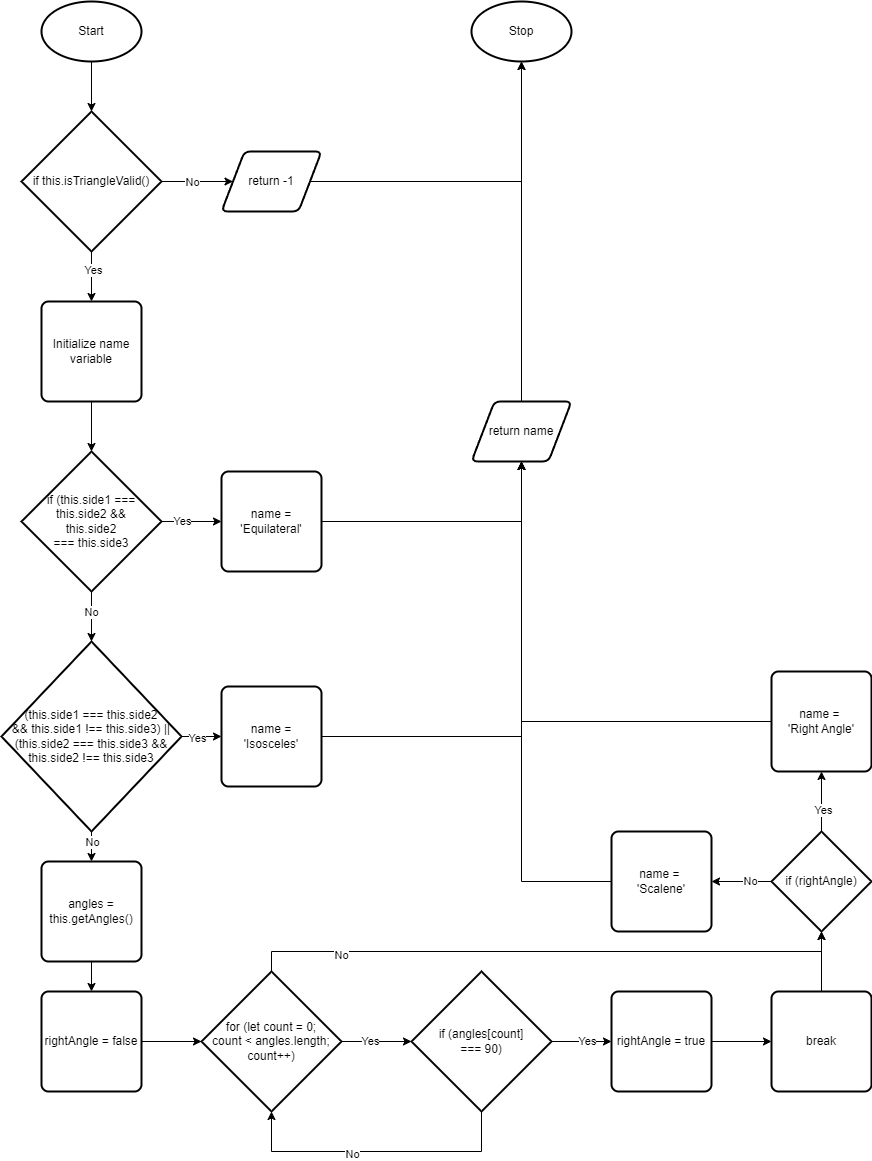

The diagram above was exported from draw.io. Its source (the exported page's mxGraphModel, read from the mxfile embedded in the PNG):
<mxGraphModel dx="1380" dy="1293" grid="1" gridSize="10" guides="1" tooltips="1" connect="1" arrows="1" fold="1" page="1" pageScale="1" pageWidth="827" pageHeight="1169" math="0" shadow="0">
  <root>
    <mxCell id="0" />
    <mxCell id="1" parent="0" />
    <mxCell id="4" style="edgeStyle=none;html=1;exitX=0.5;exitY=1;exitDx=0;exitDy=0;exitPerimeter=0;entryX=0.5;entryY=0;entryDx=0;entryDy=0;entryPerimeter=0;" edge="1" parent="1" source="2" target="3">
      <mxGeometry relative="1" as="geometry" />
    </mxCell>
    <mxCell id="2" value="Start" style="strokeWidth=2;html=1;shape=mxgraph.flowchart.start_1;whiteSpace=wrap;" vertex="1" parent="1">
      <mxGeometry x="40" y="40" width="100" height="60" as="geometry" />
    </mxCell>
    <mxCell id="6" style="edgeStyle=none;html=1;exitX=0.5;exitY=1;exitDx=0;exitDy=0;exitPerimeter=0;entryX=0.5;entryY=0;entryDx=0;entryDy=0;" edge="1" parent="1" source="3" target="5">
      <mxGeometry relative="1" as="geometry" />
    </mxCell>
    <mxCell id="68" value="Yes" style="edgeLabel;html=1;align=center;verticalAlign=middle;resizable=0;points=[];" vertex="1" connectable="0" parent="6">
      <mxGeometry x="-0.3415" y="1" relative="1" as="geometry">
        <mxPoint as="offset" />
      </mxGeometry>
    </mxCell>
    <mxCell id="67" style="edgeStyle=orthogonalEdgeStyle;rounded=0;html=1;exitX=1;exitY=0.5;exitDx=0;exitDy=0;exitPerimeter=0;" edge="1" parent="1" source="3" target="66">
      <mxGeometry relative="1" as="geometry" />
    </mxCell>
    <mxCell id="69" value="No" style="edgeLabel;html=1;align=center;verticalAlign=middle;resizable=0;points=[];" vertex="1" connectable="0" parent="67">
      <mxGeometry x="-0.1888" relative="1" as="geometry">
        <mxPoint as="offset" />
      </mxGeometry>
    </mxCell>
    <mxCell id="3" value="if this.isTriangleValid()" style="strokeWidth=2;html=1;shape=mxgraph.flowchart.decision;whiteSpace=wrap;" vertex="1" parent="1">
      <mxGeometry x="20" y="150" width="140" height="140" as="geometry" />
    </mxCell>
    <mxCell id="8" style="edgeStyle=none;html=1;exitX=0.5;exitY=1;exitDx=0;exitDy=0;entryX=0.5;entryY=0;entryDx=0;entryDy=0;entryPerimeter=0;" edge="1" parent="1" source="5" target="7">
      <mxGeometry relative="1" as="geometry" />
    </mxCell>
    <mxCell id="5" value="Initialize name variable" style="rounded=1;whiteSpace=wrap;html=1;absoluteArcSize=1;arcSize=14;strokeWidth=2;" vertex="1" parent="1">
      <mxGeometry x="40" y="340" width="100" height="100" as="geometry" />
    </mxCell>
    <mxCell id="10" style="edgeStyle=none;html=1;exitX=1;exitY=0.5;exitDx=0;exitDy=0;exitPerimeter=0;entryX=0;entryY=0.5;entryDx=0;entryDy=0;" edge="1" parent="1" source="7" target="9">
      <mxGeometry relative="1" as="geometry" />
    </mxCell>
    <mxCell id="35" value="Yes" style="edgeLabel;html=1;align=center;verticalAlign=middle;resizable=0;points=[];" vertex="1" connectable="0" parent="10">
      <mxGeometry x="-0.3402" y="1" relative="1" as="geometry">
        <mxPoint as="offset" />
      </mxGeometry>
    </mxCell>
    <mxCell id="12" style="edgeStyle=none;html=1;exitX=0.5;exitY=1;exitDx=0;exitDy=0;exitPerimeter=0;entryX=0.5;entryY=0;entryDx=0;entryDy=0;entryPerimeter=0;" edge="1" parent="1" source="7" target="11">
      <mxGeometry relative="1" as="geometry" />
    </mxCell>
    <mxCell id="73" value="No" style="edgeLabel;html=1;align=center;verticalAlign=middle;resizable=0;points=[];" vertex="1" connectable="0" parent="12">
      <mxGeometry x="-0.1857" y="-1" relative="1" as="geometry">
        <mxPoint as="offset" />
      </mxGeometry>
    </mxCell>
    <mxCell id="7" value="if (this.side1 === this.side2 &amp;amp;&amp;amp;&lt;br&gt;this.side2 &lt;br&gt;=== this.side3" style="strokeWidth=2;html=1;shape=mxgraph.flowchart.decision;whiteSpace=wrap;" vertex="1" parent="1">
      <mxGeometry x="20" y="490" width="140" height="140" as="geometry" />
    </mxCell>
    <mxCell id="65" style="edgeStyle=orthogonalEdgeStyle;rounded=0;html=1;exitX=1;exitY=0.5;exitDx=0;exitDy=0;entryX=0.5;entryY=1;entryDx=0;entryDy=0;" edge="1" parent="1" source="9" target="51">
      <mxGeometry relative="1" as="geometry">
        <Array as="points">
          <mxPoint x="520" y="560" />
        </Array>
      </mxGeometry>
    </mxCell>
    <mxCell id="9" value="name = 'Equilateral'" style="rounded=1;whiteSpace=wrap;html=1;absoluteArcSize=1;arcSize=14;strokeWidth=2;" vertex="1" parent="1">
      <mxGeometry x="220" y="510" width="100" height="100" as="geometry" />
    </mxCell>
    <mxCell id="14" style="edgeStyle=none;html=1;exitX=1;exitY=0.5;exitDx=0;exitDy=0;exitPerimeter=0;" edge="1" parent="1" source="11" target="13">
      <mxGeometry relative="1" as="geometry" />
    </mxCell>
    <mxCell id="34" value="Yes" style="edgeLabel;html=1;align=center;verticalAlign=middle;resizable=0;points=[];" vertex="1" connectable="0" parent="14">
      <mxGeometry x="-0.2667" y="-1" relative="1" as="geometry">
        <mxPoint as="offset" />
      </mxGeometry>
    </mxCell>
    <mxCell id="18" style="edgeStyle=none;html=1;exitX=0.5;exitY=1;exitDx=0;exitDy=0;exitPerimeter=0;entryX=0.5;entryY=0;entryDx=0;entryDy=0;" edge="1" parent="1" source="11" target="16">
      <mxGeometry relative="1" as="geometry" />
    </mxCell>
    <mxCell id="33" value="No" style="edgeLabel;html=1;align=center;verticalAlign=middle;resizable=0;points=[];" vertex="1" connectable="0" parent="18">
      <mxGeometry x="-0.2946" relative="1" as="geometry">
        <mxPoint as="offset" />
      </mxGeometry>
    </mxCell>
    <mxCell id="11" value="(this.side1 === this.side2 &lt;br&gt;&amp;amp;&amp;amp; this.side1 !== this.side3) ||&lt;br&gt;(this.side2 === this.side3 &amp;amp;&amp;amp; this.side2 !== this.side3" style="strokeWidth=2;html=1;shape=mxgraph.flowchart.decision;whiteSpace=wrap;" vertex="1" parent="1">
      <mxGeometry y="680" width="180" height="190" as="geometry" />
    </mxCell>
    <mxCell id="64" style="edgeStyle=orthogonalEdgeStyle;rounded=0;html=1;exitX=1;exitY=0.5;exitDx=0;exitDy=0;entryX=0.5;entryY=1;entryDx=0;entryDy=0;" edge="1" parent="1" source="13" target="51">
      <mxGeometry relative="1" as="geometry" />
    </mxCell>
    <mxCell id="13" value="name = 'Isosceles'" style="rounded=1;whiteSpace=wrap;html=1;absoluteArcSize=1;arcSize=14;strokeWidth=2;" vertex="1" parent="1">
      <mxGeometry x="220" y="725" width="100" height="100" as="geometry" />
    </mxCell>
    <mxCell id="19" style="edgeStyle=none;html=1;exitX=0.5;exitY=1;exitDx=0;exitDy=0;entryX=0.5;entryY=0;entryDx=0;entryDy=0;" edge="1" parent="1" source="16" target="17">
      <mxGeometry relative="1" as="geometry" />
    </mxCell>
    <mxCell id="16" value="angles = this.getAngles()" style="rounded=1;whiteSpace=wrap;html=1;absoluteArcSize=1;arcSize=14;strokeWidth=2;" vertex="1" parent="1">
      <mxGeometry x="40" y="900" width="100" height="100" as="geometry" />
    </mxCell>
    <mxCell id="22" style="edgeStyle=none;html=1;exitX=1;exitY=0.5;exitDx=0;exitDy=0;entryX=0;entryY=0.5;entryDx=0;entryDy=0;entryPerimeter=0;" edge="1" parent="1" source="17" target="20">
      <mxGeometry relative="1" as="geometry" />
    </mxCell>
    <mxCell id="17" value="rightAngle = false" style="rounded=1;whiteSpace=wrap;html=1;absoluteArcSize=1;arcSize=14;strokeWidth=2;" vertex="1" parent="1">
      <mxGeometry x="40" y="1030" width="100" height="100" as="geometry" />
    </mxCell>
    <mxCell id="23" style="edgeStyle=orthogonalEdgeStyle;html=1;exitX=1;exitY=0.5;exitDx=0;exitDy=0;exitPerimeter=0;rounded=0;" edge="1" parent="1" source="20" target="21">
      <mxGeometry relative="1" as="geometry" />
    </mxCell>
    <mxCell id="40" value="Yes" style="edgeLabel;html=1;align=center;verticalAlign=middle;resizable=0;points=[];" vertex="1" connectable="0" parent="23">
      <mxGeometry x="-0.2483" y="1" relative="1" as="geometry">
        <mxPoint as="offset" />
      </mxGeometry>
    </mxCell>
    <mxCell id="49" style="edgeStyle=orthogonalEdgeStyle;rounded=0;html=1;exitX=0.5;exitY=0;exitDx=0;exitDy=0;exitPerimeter=0;entryX=0.5;entryY=1;entryDx=0;entryDy=0;entryPerimeter=0;" edge="1" parent="1" source="20" target="45">
      <mxGeometry relative="1" as="geometry" />
    </mxCell>
    <mxCell id="50" value="No" style="edgeLabel;html=1;align=center;verticalAlign=middle;resizable=0;points=[];" vertex="1" connectable="0" parent="49">
      <mxGeometry x="-0.6983" y="-3" relative="1" as="geometry">
        <mxPoint x="-1" as="offset" />
      </mxGeometry>
    </mxCell>
    <mxCell id="20" value="for (let count = 0; &lt;br&gt;count &amp;lt; angles.length; count++)" style="strokeWidth=2;html=1;shape=mxgraph.flowchart.decision;whiteSpace=wrap;" vertex="1" parent="1">
      <mxGeometry x="200" y="1010" width="140" height="140" as="geometry" />
    </mxCell>
    <mxCell id="36" style="edgeStyle=orthogonalEdgeStyle;rounded=0;html=1;exitX=0.5;exitY=1;exitDx=0;exitDy=0;exitPerimeter=0;entryX=0.5;entryY=1;entryDx=0;entryDy=0;entryPerimeter=0;" edge="1" parent="1" source="21" target="20">
      <mxGeometry relative="1" as="geometry">
        <Array as="points">
          <mxPoint x="480" y="1190" />
          <mxPoint x="270" y="1190" />
        </Array>
      </mxGeometry>
    </mxCell>
    <mxCell id="38" value="No" style="edgeLabel;html=1;align=center;verticalAlign=middle;resizable=0;points=[];" vertex="1" connectable="0" parent="36">
      <mxGeometry x="0.1776" y="2" relative="1" as="geometry">
        <mxPoint as="offset" />
      </mxGeometry>
    </mxCell>
    <mxCell id="46" style="edgeStyle=orthogonalEdgeStyle;rounded=0;html=1;exitX=1;exitY=0.5;exitDx=0;exitDy=0;exitPerimeter=0;entryX=0;entryY=0.5;entryDx=0;entryDy=0;" edge="1" parent="1" source="21" target="24">
      <mxGeometry relative="1" as="geometry" />
    </mxCell>
    <mxCell id="47" value="Yes" style="edgeLabel;html=1;align=center;verticalAlign=middle;resizable=0;points=[];" vertex="1" connectable="0" parent="46">
      <mxGeometry x="0.1905" y="1" relative="1" as="geometry">
        <mxPoint as="offset" />
      </mxGeometry>
    </mxCell>
    <mxCell id="21" value="if (angles[count] &lt;br&gt;=== 90)" style="strokeWidth=2;html=1;shape=mxgraph.flowchart.decision;whiteSpace=wrap;" vertex="1" parent="1">
      <mxGeometry x="410" y="1010" width="140" height="140" as="geometry" />
    </mxCell>
    <mxCell id="41" style="edgeStyle=orthogonalEdgeStyle;rounded=0;html=1;exitX=1;exitY=0.5;exitDx=0;exitDy=0;entryX=0;entryY=0.5;entryDx=0;entryDy=0;" edge="1" parent="1" source="24" target="25">
      <mxGeometry relative="1" as="geometry" />
    </mxCell>
    <mxCell id="24" value="rightAngle = true" style="rounded=1;whiteSpace=wrap;html=1;absoluteArcSize=1;arcSize=14;strokeWidth=2;" vertex="1" parent="1">
      <mxGeometry x="610" y="1030" width="100" height="100" as="geometry" />
    </mxCell>
    <mxCell id="48" style="edgeStyle=orthogonalEdgeStyle;rounded=0;html=1;exitX=0.5;exitY=0;exitDx=0;exitDy=0;entryX=0.5;entryY=1;entryDx=0;entryDy=0;entryPerimeter=0;" edge="1" parent="1" source="25" target="45">
      <mxGeometry relative="1" as="geometry" />
    </mxCell>
    <mxCell id="25" value="break" style="rounded=1;whiteSpace=wrap;html=1;absoluteArcSize=1;arcSize=14;strokeWidth=2;" vertex="1" parent="1">
      <mxGeometry x="770" y="1030" width="100" height="100" as="geometry" />
    </mxCell>
    <mxCell id="57" style="edgeStyle=orthogonalEdgeStyle;rounded=0;html=1;exitX=0.5;exitY=0;exitDx=0;exitDy=0;exitPerimeter=0;" edge="1" parent="1" source="45" target="55">
      <mxGeometry relative="1" as="geometry" />
    </mxCell>
    <mxCell id="58" value="Yes" style="edgeLabel;html=1;align=center;verticalAlign=middle;resizable=0;points=[];" vertex="1" connectable="0" parent="57">
      <mxGeometry x="-0.2097" y="-1" relative="1" as="geometry">
        <mxPoint as="offset" />
      </mxGeometry>
    </mxCell>
    <mxCell id="59" style="edgeStyle=orthogonalEdgeStyle;rounded=0;html=1;exitX=0;exitY=0.5;exitDx=0;exitDy=0;exitPerimeter=0;" edge="1" parent="1" source="45" target="56">
      <mxGeometry relative="1" as="geometry" />
    </mxCell>
    <mxCell id="60" value="No" style="edgeLabel;html=1;align=center;verticalAlign=middle;resizable=0;points=[];" vertex="1" connectable="0" parent="59">
      <mxGeometry x="-0.2128" y="-1" relative="1" as="geometry">
        <mxPoint as="offset" />
      </mxGeometry>
    </mxCell>
    <mxCell id="45" value="if (rightAngle)" style="strokeWidth=2;html=1;shape=mxgraph.flowchart.decision;whiteSpace=wrap;" vertex="1" parent="1">
      <mxGeometry x="770" y="870" width="100" height="100" as="geometry" />
    </mxCell>
    <mxCell id="72" style="edgeStyle=orthogonalEdgeStyle;rounded=0;html=1;exitX=0.5;exitY=0;exitDx=0;exitDy=0;" edge="1" parent="1" source="51" target="70">
      <mxGeometry relative="1" as="geometry" />
    </mxCell>
    <mxCell id="51" value="return name" style="shape=parallelogram;html=1;strokeWidth=2;perimeter=parallelogramPerimeter;whiteSpace=wrap;rounded=1;arcSize=12;size=0.23;" vertex="1" parent="1">
      <mxGeometry x="470" y="440" width="100" height="60" as="geometry" />
    </mxCell>
    <mxCell id="63" style="edgeStyle=orthogonalEdgeStyle;rounded=0;html=1;exitX=0;exitY=0.5;exitDx=0;exitDy=0;entryX=0.5;entryY=1;entryDx=0;entryDy=0;" edge="1" parent="1" source="55" target="51">
      <mxGeometry relative="1" as="geometry" />
    </mxCell>
    <mxCell id="55" value="name =&amp;nbsp;&lt;br&gt;'Right Angle'" style="rounded=1;whiteSpace=wrap;html=1;absoluteArcSize=1;arcSize=14;strokeWidth=2;" vertex="1" parent="1">
      <mxGeometry x="770" y="710" width="100" height="100" as="geometry" />
    </mxCell>
    <mxCell id="61" style="edgeStyle=orthogonalEdgeStyle;rounded=0;html=1;exitX=0;exitY=0.5;exitDx=0;exitDy=0;" edge="1" parent="1" source="56" target="51">
      <mxGeometry relative="1" as="geometry" />
    </mxCell>
    <mxCell id="56" value="name =&amp;nbsp;&lt;br&gt;'Scalene'" style="rounded=1;whiteSpace=wrap;html=1;absoluteArcSize=1;arcSize=14;strokeWidth=2;" vertex="1" parent="1">
      <mxGeometry x="610" y="870" width="100" height="100" as="geometry" />
    </mxCell>
    <mxCell id="71" style="edgeStyle=orthogonalEdgeStyle;rounded=0;html=1;exitX=1;exitY=0.5;exitDx=0;exitDy=0;entryX=0.5;entryY=1;entryDx=0;entryDy=0;entryPerimeter=0;" edge="1" parent="1" source="66" target="70">
      <mxGeometry relative="1" as="geometry" />
    </mxCell>
    <mxCell id="66" value="return -1" style="shape=parallelogram;html=1;strokeWidth=2;perimeter=parallelogramPerimeter;whiteSpace=wrap;rounded=1;arcSize=12;size=0.23;" vertex="1" parent="1">
      <mxGeometry x="220" y="190" width="100" height="60" as="geometry" />
    </mxCell>
    <mxCell id="70" value="Stop" style="strokeWidth=2;html=1;shape=mxgraph.flowchart.start_1;whiteSpace=wrap;" vertex="1" parent="1">
      <mxGeometry x="470" y="40" width="100" height="60" as="geometry" />
    </mxCell>
  </root>
</mxGraphModel>